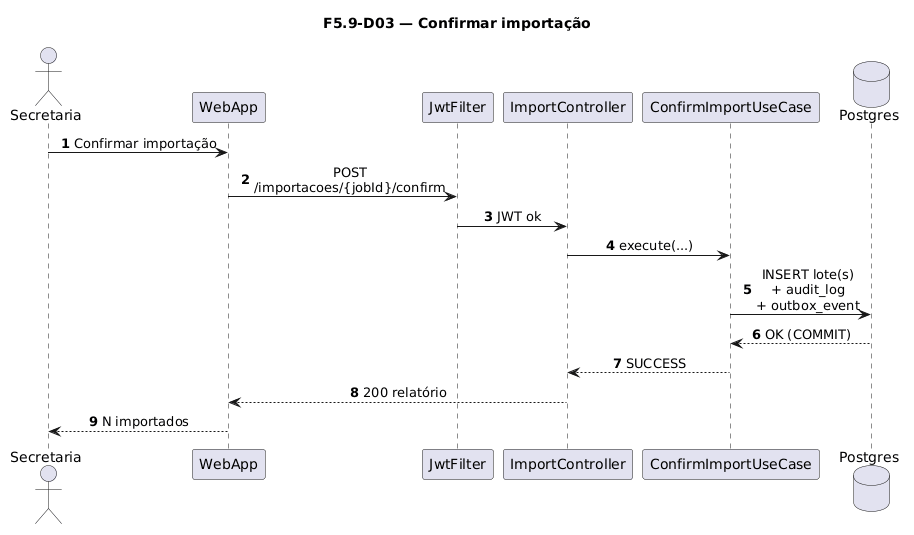

The diagram above was rendered by PlantUML. Its source (embedded in the PNG):
@startuml
title F5.9-D03 — Confirmar importação
skinparam sequenceMessageAlign center
skinparam responseMessageBelowArrow true
skinparam maxMessageSize 220
autonumber

actor "Secretaria" as Sec
participant "WebApp" as WebApp
participant "JwtFilter" as Jwt
participant "ImportController" as Ctrl
participant "ConfirmImportUseCase" as UC
database "Postgres" as Postgres

Sec -> WebApp: Confirmar importação
WebApp -> Jwt: POST /importacoes/{jobId}/confirm
Jwt -> Ctrl: JWT ok
Ctrl -> UC: execute(...)
UC -> Postgres: INSERT lote(s)\n+ audit_log\n+ outbox_event
Postgres --> UC: OK (COMMIT)
UC --> Ctrl: SUCCESS
Ctrl --> WebApp: 200 relatório
WebApp --> Sec: N importados
@enduml